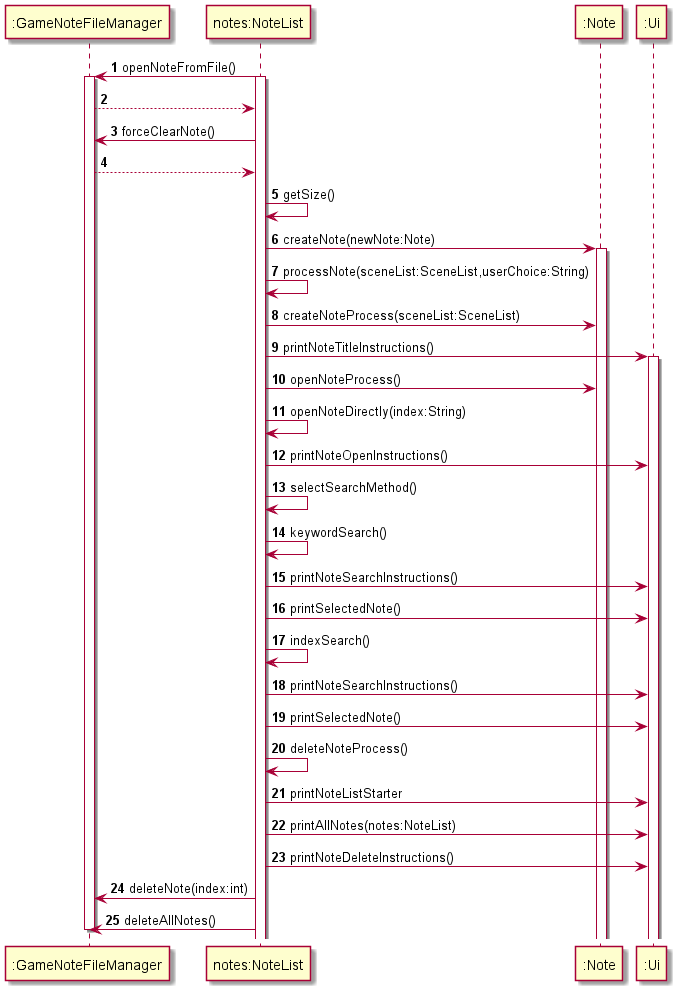

The diagram above was rendered by PlantUML. Its source (embedded in the PNG):
@startuml
'https://plantuml.com/sequence-diagram

autonumber

":GameNoteFileManager"<-"notes:NoteList": openNoteFromFile()
activate "notes:NoteList"
activate ":GameNoteFileManager"
":GameNoteFileManager" --> "notes:NoteList"
":GameNoteFileManager"<-"notes:NoteList": forceClearNote()
":GameNoteFileManager" --> "notes:NoteList"

"notes:NoteList" -> "notes:NoteList" :getSize()
"notes:NoteList" -> ":Note":createNote(newNote:Note)
activate ":Note"

"notes:NoteList" -> "notes:NoteList": processNote(sceneList:SceneList,userChoice:String)
"notes:NoteList"-> ":Note" : createNoteProcess(sceneList:SceneList)
"notes:NoteList" -> ":Ui" :printNoteTitleInstructions()
activate ":Ui"
"notes:NoteList"-> ":Note" : openNoteProcess()
"notes:NoteList"->"notes:NoteList":openNoteDirectly(index:String)
"notes:NoteList"-> ":Ui": printNoteOpenInstructions()
"notes:NoteList"-> "notes:NoteList": selectSearchMethod()
"notes:NoteList"-> "notes:NoteList":keywordSearch()
"notes:NoteList" -> ":Ui" :printNoteSearchInstructions()
"notes:NoteList" -> ":Ui" :printSelectedNote()
"notes:NoteList"-> "notes:NoteList":indexSearch()
"notes:NoteList" -> ":Ui" :printNoteSearchInstructions()
"notes:NoteList" -> ":Ui" :printSelectedNote()
"notes:NoteList" -> "notes:NoteList": deleteNoteProcess()
"notes:NoteList"-> ":Ui" :printNoteListStarter
"notes:NoteList"-> ":Ui" :printAllNotes(notes:NoteList)
"notes:NoteList"-> ":Ui": printNoteDeleteInstructions()
"notes:NoteList" -> ":GameNoteFileManager":deleteNote(index:int)
"notes:NoteList" -> ":GameNoteFileManager":deleteAllNotes()
deactivate ":GameNoteFileManager"
@enduml